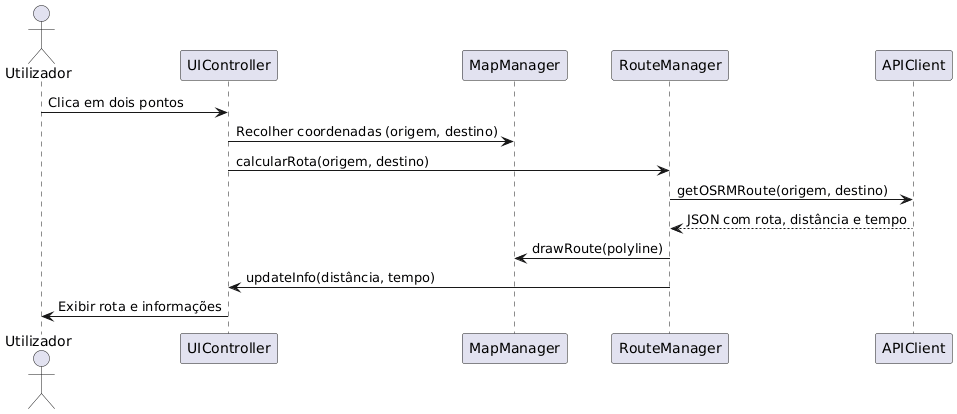

The diagram above was rendered by PlantUML. Its source (embedded in the PNG):
@startuml
actor Utilizador
participant UIController
participant MapManager
participant RouteManager
participant APIClient

Utilizador -> UIController : Clica em dois pontos
UIController -> MapManager : Recolher coordenadas (origem, destino)
UIController -> RouteManager : calcularRota(origem, destino)
RouteManager -> APIClient : getOSRMRoute(origem, destino)
APIClient --> RouteManager : JSON com rota, distância e tempo
RouteManager -> MapManager : drawRoute(polyline)
RouteManager -> UIController : updateInfo(distância, tempo)
UIController -> Utilizador : Exibir rota e informações
@enduml